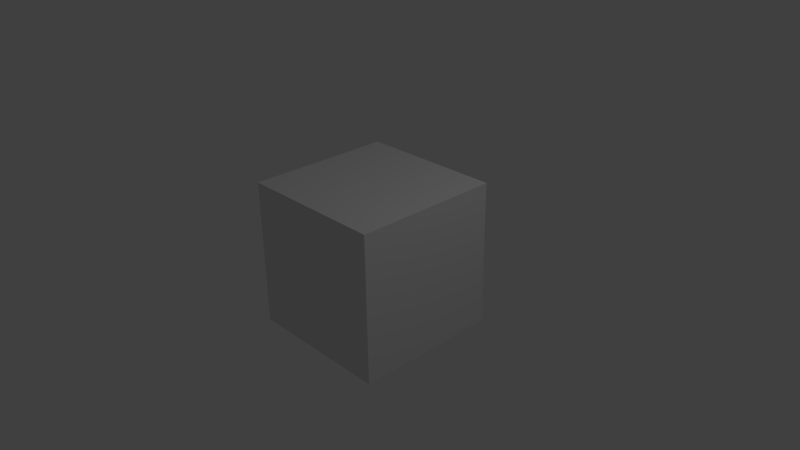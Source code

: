 # Source: cube.blend  (saved by Blender 2.64.0; exported with 4.5.12 LTS)
import bpy
from mathutils import Matrix  # noqa: F401  (used for matrix-valued properties, if any)

bpy.ops.wm.read_factory_settings(use_empty=True)
scene = bpy.context.scene
scene.name = 'Scene'

# ---- collections
col_collection_1 = bpy.data.collections.new('Collection 1'); scene.collection.children.link(col_collection_1)

# ---- materials (node trees are filled in below, after node groups)
mat_material = bpy.data.materials.new('Material')
mat_material.alpha_threshold = 0.0
mat_material.use_transparent_shadow = False
mat_material.roughness = 0.5
mat_material.line_color = (0.0, 0.0, 0.0, 1.0)

# ---- material node trees

# ---- world
world_world = bpy.data.worlds.new('World'); scene.world = world_world
world_world.color = (0.05088, 0.05088, 0.05088)
world_world.use_sun_shadow = False
world_world.sun_shadow_jitter_overblur = 0.0
world_world.cycles.sampling_method = 'MANUAL'
world_world.cycles.sample_map_resolution = 256

# ---- cameras
cam_camera = bpy.data.cameras.new('Camera')
cam_camera.clip_end = 100.0
cam_camera.lens = 35.0
cam_camera.sensor_width = 32.0
cam_camera.sensor_height = 18.0
cam_camera.ortho_scale = 7.314
cam_camera.dof.focus_distance = 0.0
cam_camera.dof.aperture_fstop = 128.0

# ---- lights
light_lamp = bpy.data.lights.new('Lamp', 'POINT')
light_lamp.transmission_factor = 0.0
light_lamp.cutoff_distance = 30.0
light_lamp.energy = 100.0
light_lamp.shadow_buffer_clip_start = 1.001
light_lamp.shadow_soft_size = 1.0
light_lamp.shadow_maximum_resolution = 0.006
light_lamp.use_absolute_resolution = True
light_lamp.cycles.use_multiple_importance_sampling = False

# ---- meshes
me_cube = bpy.data.meshes.new('Cube')
me_cube.from_pydata([(1.0, 1.0, -1.0), (1.0, -1.0, -1.0), (-1.0, -1.0, -1.0), (-1.0, 1.0, -1.0), (1.0, 1.0, 1.0), (1.0, -1.0, 1.0), (-1.0, -1.0, 1.0), (-1.0, 1.0, 1.0)], [], [(0, 1, 2, 3), (4, 7, 6, 5), (0, 4, 5, 1), (1, 5, 6, 2), (2, 6, 7, 3), (4, 0, 3, 7)])
_ca = me_cube.color_attributes.new('Col', 'BYTE_COLOR', 'CORNER')
_ca.data.foreach_set('color', [0.9911, 0.0, 0.0, 1.0, 0.9911, 0.0, 0.0, 1.0, 0.9911, 0.0, 0.0, 1.0, 0.9911, 0.0, 0.0, 1.0, 0.0, 0.0, 0.9911, 1.0, 0.0, 0.0, 1.0, 1.0, 0.0, 0.0, 0.9911, 1.0, 0.0, 0.0, 1.0, 1.0, 0.9911, 0.0, 0.0, 1.0, 0.0, 0.0, 0.9911, 1.0, 0.0, 0.0, 1.0, 1.0, 0.9911, 0.0, 0.0, 1.0, 0.9911, 0.0, 0.0, 1.0, 0.0, 0.0, 1.0, 1.0, 0.0, 0.0, 0.9911, 1.0, 0.9911, 0.0, 0.0, 1.0, 0.9911, 0.0, 0.0, 1.0, 0.0, 0.0, 0.9911, 1.0, 0.0, 0.0, 1.0, 1.0, 0.9911, 0.0, 0.0, 1.0, 0.0, 0.0, 0.9911, 1.0, 0.9911, 0.0, 0.0, 1.0, 0.9911, 0.0, 0.0, 1.0, 0.0, 0.0, 1.0, 1.0])
me_cube.materials.append(mat_material)
me_cube.use_remesh_preserve_volume = False
me_cube.use_remesh_preserve_attributes = False
me_cube.use_mirror_vertex_groups = False
me_cube.update()

# ---- objects
ob_cube = bpy.data.objects.new('Cube', me_cube)
ob_lamp = bpy.data.objects.new('Lamp', light_lamp)
ob_camera = bpy.data.objects.new('Camera', cam_camera)

# ---- transforms, parenting, visibility, modifiers, constraints
ob_cube.location = (0.0, 0.0, 0.0)
ob_cube.lock_rotations_4d = False
ob_cube.empty_display_type = 'ARROWS'
ob_cube.lineart.crease_threshold = 0.0
ob_lamp.location = (4.076, 1.005, 5.904)
ob_lamp.rotation_euler = (0.6503, 0.05522, 1.866)
ob_lamp.lock_rotations_4d = False
ob_lamp.empty_display_type = 'ARROWS'
ob_lamp.color = (0.0, 0.0, 0.0, 0.0)
ob_lamp.lineart.crease_threshold = 0.0
ob_camera.location = (7.481, -6.508, 5.344)
ob_camera.rotation_euler = (1.109, 0.01082, 0.8149)
ob_camera.lock_rotations_4d = False
ob_camera.empty_display_type = 'ARROWS'
ob_camera.color = (0.0, 0.0, 0.0, 0.0)
ob_camera.display_type = 'WIRE'
ob_camera.lineart.crease_threshold = 0.0

# ---- collection membership
col_collection_1.objects.link(ob_cube)
col_collection_1.objects.link(ob_lamp)
col_collection_1.objects.link(ob_camera)

# ---- scene / render settings (as saved in the file)
scene.camera = ob_camera
scene.frame_start = 1; scene.frame_end = 250; scene.frame_set(1)
scene.render.engine = 'BLENDER_EEVEE_NEXT'
scene.render.image_settings.color_mode = 'RGB'
scene.render.image_settings.compression = 90
scene.render.resolution_percentage = 50
scene.render.dither_intensity = 0.0
scene.render.bake_margin = 2
scene.render.bake_bias = 0.0
scene.cycles.use_denoising = False
scene.cycles.samples = 10
scene.cycles.sampling_pattern = 'TABULATED_SOBOL'
scene.cycles.light_sampling_threshold = 0.0
scene.cycles.use_adaptive_sampling = False
scene.cycles.use_light_tree = False
scene.cycles.blur_glossy = 0.0
scene.cycles.volume_bounces = 1
scene.cycles.pixel_filter_type = 'GAUSSIAN'
scene.cycles.sample_clamp_indirect = 0.0
scene.view_settings.view_transform = 'Standard'
bpy.context.view_layer.update()
